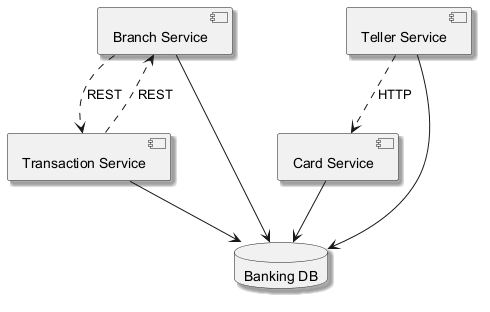

The diagram above was rendered by PlantUML. Its source (embedded in the PNG):
@startuml
skinparam backgroundColor #FFFFFF
skinparam classBackgroundColor #F1F8E9
skinparam classBorderColor #33691E
skinparam shadowing true
component "Card Service" as C_CardService
component "Branch Service" as C_BranchService
component "Teller Service" as C_TellerService
component "Transaction Service" as C_TransactionService
database "Banking DB" as DB_banking
C_CardService --> DB_banking
C_BranchService --> DB_banking
C_TellerService --> DB_banking
C_TransactionService --> DB_banking
C_TellerService ..> C_CardService : HTTP
C_BranchService ..> C_TransactionService : REST
C_TransactionService ..> C_BranchService : REST
@enduml